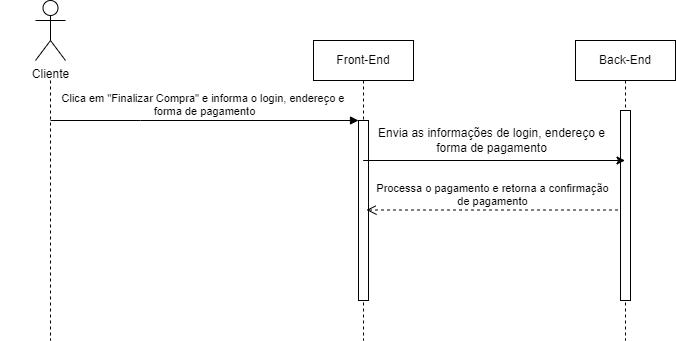

The diagram above was exported from draw.io. Its source (the exported page's mxGraphModel, read from the mxfile embedded in the PNG):
<mxGraphModel dx="922" dy="531" grid="1" gridSize="10" guides="1" tooltips="1" connect="1" arrows="1" fold="1" page="1" pageScale="1" pageWidth="850" pageHeight="1100" background="#ffffff" math="0" shadow="0">
  <root>
    <mxCell id="0" />
    <mxCell id="1" parent="0" />
    <mxCell id="j63bDnisc9NkAjT-UyDO-18" value="" style="shape=umlLifeline;perimeter=lifelinePerimeter;whiteSpace=wrap;html=1;container=0;dropTarget=0;collapsible=0;recursiveResize=0;outlineConnect=0;portConstraint=eastwest;newEdgeStyle={&quot;edgeStyle&quot;:&quot;elbowEdgeStyle&quot;,&quot;elbow&quot;:&quot;vertical&quot;,&quot;curved&quot;:0,&quot;rounded&quot;:0};size=0;" vertex="1" parent="1">
      <mxGeometry x="88" y="150" width="100" height="260" as="geometry" />
    </mxCell>
    <mxCell id="j63bDnisc9NkAjT-UyDO-19" value="Front-End" style="shape=umlLifeline;perimeter=lifelinePerimeter;whiteSpace=wrap;html=1;container=0;dropTarget=0;collapsible=0;recursiveResize=0;outlineConnect=0;portConstraint=eastwest;newEdgeStyle={&quot;edgeStyle&quot;:&quot;elbowEdgeStyle&quot;,&quot;elbow&quot;:&quot;vertical&quot;,&quot;curved&quot;:0,&quot;rounded&quot;:0};" vertex="1" parent="1">
      <mxGeometry x="401" y="110" width="100" height="300" as="geometry" />
    </mxCell>
    <mxCell id="j63bDnisc9NkAjT-UyDO-20" value="" style="html=1;points=[];perimeter=orthogonalPerimeter;outlineConnect=0;targetShapes=umlLifeline;portConstraint=eastwest;newEdgeStyle={&quot;edgeStyle&quot;:&quot;elbowEdgeStyle&quot;,&quot;elbow&quot;:&quot;vertical&quot;,&quot;curved&quot;:0,&quot;rounded&quot;:0};" vertex="1" parent="j63bDnisc9NkAjT-UyDO-19">
      <mxGeometry x="45" y="80" width="10" height="180" as="geometry" />
    </mxCell>
    <mxCell id="j63bDnisc9NkAjT-UyDO-21" value="Clica em &quot;Finalizar Compra&quot; e informa o login, endereço e&amp;nbsp;&lt;div&gt;forma de pagamento&lt;/div&gt;" style="html=1;verticalAlign=bottom;endArrow=block;edgeStyle=elbowEdgeStyle;elbow=horizontal;curved=0;rounded=0;" edge="1" parent="1" target="j63bDnisc9NkAjT-UyDO-20">
      <mxGeometry relative="1" as="geometry">
        <mxPoint x="138" y="190" as="sourcePoint" />
        <Array as="points">
          <mxPoint x="228" y="190" />
        </Array>
      </mxGeometry>
    </mxCell>
    <mxCell id="j63bDnisc9NkAjT-UyDO-22" value="Back-End" style="shape=umlLifeline;perimeter=lifelinePerimeter;whiteSpace=wrap;html=1;container=0;dropTarget=0;collapsible=0;recursiveResize=0;outlineConnect=0;portConstraint=eastwest;newEdgeStyle={&quot;edgeStyle&quot;:&quot;elbowEdgeStyle&quot;,&quot;elbow&quot;:&quot;vertical&quot;,&quot;curved&quot;:0,&quot;rounded&quot;:0};" vertex="1" parent="1">
      <mxGeometry x="663" y="110" width="100" height="300" as="geometry" />
    </mxCell>
    <mxCell id="j63bDnisc9NkAjT-UyDO-23" value="" style="html=1;points=[];perimeter=orthogonalPerimeter;outlineConnect=0;targetShapes=umlLifeline;portConstraint=eastwest;newEdgeStyle={&quot;edgeStyle&quot;:&quot;elbowEdgeStyle&quot;,&quot;elbow&quot;:&quot;vertical&quot;,&quot;curved&quot;:0,&quot;rounded&quot;:0};" vertex="1" parent="j63bDnisc9NkAjT-UyDO-22">
      <mxGeometry x="45" y="70" width="10" height="190" as="geometry" />
    </mxCell>
    <mxCell id="j63bDnisc9NkAjT-UyDO-24" value="Processa o pagamento e retorna a confirmação&lt;div&gt;de pagamento&lt;/div&gt;" style="html=1;verticalAlign=bottom;endArrow=open;dashed=1;endSize=8;edgeStyle=elbowEdgeStyle;elbow=vertical;curved=0;rounded=0;" edge="1" parent="1">
      <mxGeometry relative="1" as="geometry">
        <mxPoint x="454" y="279.5" as="targetPoint" />
        <Array as="points">
          <mxPoint x="549" y="279.5" />
        </Array>
        <mxPoint x="705.5" y="279.5" as="sourcePoint" />
        <mxPoint as="offset" />
      </mxGeometry>
    </mxCell>
    <mxCell id="j63bDnisc9NkAjT-UyDO-25" value="" style="endArrow=classic;html=1;rounded=0;" edge="1" parent="1" target="j63bDnisc9NkAjT-UyDO-22">
      <mxGeometry width="50" height="50" relative="1" as="geometry">
        <mxPoint x="450.6666666666665" y="230" as="sourcePoint" />
        <mxPoint x="641" y="230" as="targetPoint" />
      </mxGeometry>
    </mxCell>
    <mxCell id="j63bDnisc9NkAjT-UyDO-26" value="Envia as informações de login, endereço e&lt;div&gt;forma de pagamento&lt;/div&gt;" style="text;html=1;align=center;verticalAlign=middle;resizable=0;points=[];autosize=1;strokeColor=none;fillColor=none;" vertex="1" parent="1">
      <mxGeometry x="454" y="190" width="250" height="40" as="geometry" />
    </mxCell>
    <mxCell id="j63bDnisc9NkAjT-UyDO-27" value="Cliente" style="shape=umlActor;verticalLabelPosition=bottom;verticalAlign=top;html=1;outlineConnect=0;" vertex="1" parent="1">
      <mxGeometry x="123" y="70" width="30" height="60" as="geometry" />
    </mxCell>
  </root>
</mxGraphModel>